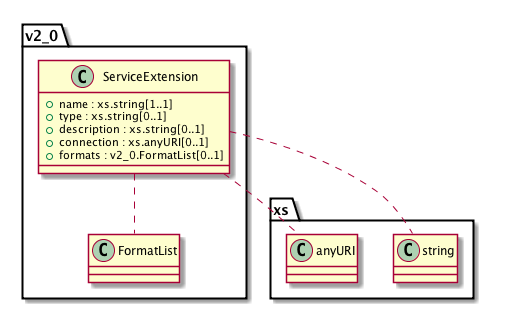

The diagram above was rendered by PlantUML. Its source (embedded in the PNG):
@startuml images/class_ServiceExtension.png

class v2_0.ServiceExtension {
  + name : xs.string[1..1]
  + type : xs.string[0..1]
  + description : xs.string[0..1]
  + connection : xs.anyURI[0..1]
  + formats : v2_0.FormatList[0..1]
}
v2_0.ServiceExtension .. xs.string
v2_0.ServiceExtension .. xs.anyURI
v2_0.ServiceExtension .. v2_0.FormatList

@enduml